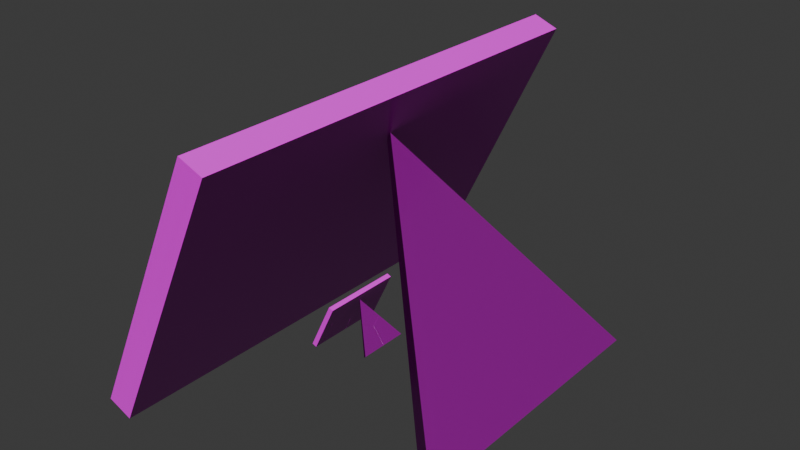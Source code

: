 # Source: bilderrahmen_kaputt.blend  (saved by Blender 4.3.34; exported with 4.5.12 LTS)
import bpy
from mathutils import Matrix  # noqa: F401  (used for matrix-valued properties, if any)

bpy.ops.wm.read_factory_settings(use_empty=True)
scene = bpy.context.scene
scene.name = 'Scene'

# ---- collections
col_collection = bpy.data.collections.new('Collection'); scene.collection.children.link(col_collection)

# ---- images (referenced by path relative to the original .blend; pixels are not part of the script)
import os
ASSET_DIR = os.environ.get("B2B_ASSET_DIR", "")  # directory of the original .blend (textures are referenced by path, not embedded)
HERE = os.path.dirname(os.path.abspath(__file__))  # packed textures are extracted next to this script under _unpacked/

def load_image(name, relpath, width, height, colorspace="sRGB"):
    """Load a texture the original file referenced (path relative to the .blend, or extracted next to this script)."""
    p = next((c for c in (os.path.join(HERE, relpath), os.path.join(ASSET_DIR, relpath)) if relpath and os.path.exists(c)), "")
    if p:
        img = bpy.data.images.load(p, check_existing=True)
        img.name = name
    else:  # same state as the original file: an image datablock whose file is absent (Cycles renders it pink)
        img = bpy.data.images.new(name, width, height)
        img.source = "FILE"
        img.filepath = "//" + (relpath or name)
    img.colorspace_settings.name = colorspace
    return img
img_finewood_27_height_1k_png = load_image('finewood_27_height-1K.png', 'finewood_27_height-1K.png', 1024, 1024, 'Non-Color')
img_finewood_27_basecolor_1k_png = load_image('finewood_27_basecolor-1K.png', 'finewood_27_basecolor-1K.png', 1024, 1024, 'sRGB')
img_finewood_27_roughness_1k_png = load_image('finewood_27_roughness-1K.png', 'finewood_27_roughness-1K.png', 1024, 1024, 'Non-Color')
img_finewood_27_normal_1k_png = load_image('finewood_27_normal-1K.png', 'finewood_27_normal-1K.png', 1024, 1024, 'Non-Color')
img_istockphoto_1477970026_612x612_jpg = load_image('istockphoto-1477970026-612x612.jpg', 'istockphoto-1477970026-612x612.jpg', 1024, 1024, 'sRGB')

# ---- materials (node trees are filled in below, after node groups)
mat_wood = bpy.data.materials.new('Wood')
mat_material_001 = bpy.data.materials.new('Material.001')

# ---- material node trees
mat_wood.use_nodes = True; mat_wood.node_tree.nodes.clear()
_N = mat_wood.node_tree.nodes; _L = mat_wood.node_tree.links
n0 = _N.new('ShaderNodeBsdfPrincipled'); n0.name = 'Principled BSDF'; n0.location = (10, 300)
n1 = _N.new('ShaderNodeOutputMaterial'); n1.name = 'Material Output'; n1.location = (300, 300)
n2 = _N.new('ShaderNodeTexImage'); n2.name = 'Image Texture'; n2.location = (88, -600)
n2.label = 'Displacement'
n2.image = img_finewood_27_height_1k_png
n3 = _N.new('ShaderNodeDisplacement'); n3.name = 'Displacement'; n3.location = (110, -400)
n3.inputs[2].default_value = 1.0
n4 = _N.new('ShaderNodeTexImage'); n4.name = 'Image Texture.001'; n4.location = (88, -40)
n4.label = 'Base Color'
n4.image = img_finewood_27_basecolor_1k_png
n5 = _N.new('ShaderNodeTexImage'); n5.name = 'Image Texture.002'; n5.location = (88, -320)
n5.label = 'Roughness'
n5.image = img_finewood_27_roughness_1k_png
n6 = _N.new('ShaderNodeTexImage'); n6.name = 'Image Texture.003'; n6.location = (88, -880)
n6.label = 'Normal'
n6.image = img_finewood_27_normal_1k_png
n7 = _N.new('ShaderNodeNormalMap'); n7.name = 'Normal Map'; n7.location = (-240, -340)
n8 = _N.new('ShaderNodeMapping'); n8.name = 'Mapping'; n8.location = (230, -40)
n9 = _N.new('NodeReroute'); n9.name = 'Reroute'; n9.location = (38, -596)
n9.width = 16
n9.socket_idname = 'NodeSocketVector'
n10 = _N.new('ShaderNodeTexCoord'); n10.name = 'Texture Coordinate'; n10.location = (30, -40)
n11 = _N.new('NodeFrame'); n11.name = 'Frame'; n11.location = (-1270, 340)
n11.label = 'Mapping'
n11.width = 400
n12 = _N.new('NodeFrame'); n12.name = 'Frame.001'; n12.location = (-628, 540)
n12.label = 'Textures'
n12.width = 358
n2.parent = n12
n4.parent = n12
n5.parent = n12
n6.parent = n12
n8.parent = n11
n9.parent = n12
n10.parent = n11
_L.new(n0.outputs[0], n1.inputs[0])
_L.new(n2.outputs[0], n3.inputs[0])
_L.new(n3.outputs[0], n1.inputs[2])
_L.new(n4.outputs[0], n0.inputs[0])
_L.new(n5.outputs[0], n0.inputs[2])
_L.new(n6.outputs[0], n7.inputs[1])
_L.new(n7.outputs[0], n0.inputs[5])
_L.new(n9.outputs[0], n4.inputs[0])
_L.new(n9.outputs[0], n5.inputs[0])
_L.new(n9.outputs[0], n2.inputs[0])
_L.new(n9.outputs[0], n6.inputs[0])
_L.new(n8.outputs[0], n9.inputs[0])
_L.new(n10.outputs[2], n8.inputs[0])
n1.is_active_output = True
mat_material_001.use_nodes = True; mat_material_001.node_tree.nodes.clear()
_N = mat_material_001.node_tree.nodes; _L = mat_material_001.node_tree.links
n0 = _N.new('ShaderNodeBsdfPrincipled'); n0.name = 'Principled BSDF'; n0.location = (10, 300)
n1 = _N.new('ShaderNodeOutputMaterial'); n1.name = 'Material Output'; n1.location = (300, 300)
n2 = _N.new('ShaderNodeTexImage'); n2.name = 'Image Texture'; n2.location = (-332, 247)
n2.image = img_istockphoto_1477970026_612x612_jpg
_L.new(n2.outputs[0], n0.inputs[0])
_L.new(n0.outputs[0], n1.inputs[0])
n1.is_active_output = True

# ---- world
world_world = bpy.data.worlds.new('World'); scene.world = world_world
world_world.use_nodes = True; world_world.node_tree.nodes.clear()
_N = world_world.node_tree.nodes; _L = world_world.node_tree.links
n0 = _N.new('ShaderNodeOutputWorld'); n0.name = 'World Output'; n0.location = (300, 300)
n1 = _N.new('ShaderNodeBackground'); n1.name = 'Background'; n1.location = (10, 300)
n1.inputs[0].default_value = (0.05088, 0.05088, 0.05088, 1.0)
_L.new(n1.outputs[0], n0.inputs[0])
n0.is_active_output = True
world_world.color = (0.05088, 0.05088, 0.05088)
world_world.sun_shadow_jitter_overblur = 0.0

# ---- meshes
me_cube_001 = bpy.data.meshes.new('Cube.001')
me_cube_001.from_pydata([(-1.347, -0.5438, -0.6733), (-0.6344, -0.5438, 0.8272), (-1.347, 2.213, -0.6733), (-0.6344, 2.213, 0.8272), (-1.262, -0.7497, -0.9275), (-0.3721, -0.7497, 0.9448), (-1.262, 2.419, -0.9275), (-0.3721, 2.419, 0.9448), (-1.436, 2.419, -0.8592), (-1.436, -0.7497, -0.8592), (-0.546, -0.7497, 1.013), (-0.546, 2.419, 1.013), (-1.238, 2.213, -0.7252), (-1.238, -0.5438, -0.7252), (-0.5251, -0.5438, 0.7752), (-0.5251, 2.213, 0.7752), (0.5487, -0.1652, -0.9275), (-0.5413, 0.8348, 0.5876), (0.5487, 1.835, -0.9275), (0.6149, -0.1652, -0.8705), (0.6149, 1.835, -0.8705), (-0.5158, 0.8348, 0.6447), (-0.3721, 0.8348, 0.9448)], [], [(3, 2, 12, 15), (8, 11, 7, 6), (6, 7, 22, 5, 4), (4, 5, 10, 9), (8, 6, 4, 9), (7, 11, 10, 5, 22), (0, 2, 8, 9), (1, 0, 9, 10), (3, 1, 10, 11), (2, 3, 11, 8), (13, 14, 15, 12), (0, 1, 14, 13), (1, 3, 15, 14), (2, 0, 13, 12), (17, 18, 16), (21, 19, 20), (17, 16, 19, 21), (18, 17, 21, 20), (16, 18, 20, 19)])
_uv = me_cube_001.uv_layers.new(name='UVMap')
_uv.uv.foreach_set('vector', [0.8785, 0.5081, 0.8785, 0.7547, 0.8608, 0.7546, 0.8608, 0.508, 0.7598, 0.8178, 0.7598, 0.51, 0.7872, 0.508, 0.7872, 0.8157, 0.6332, 0.5532, 0.3319, 0.5532, 0.3319, 0.2806, 0.3319, 0.007952, 0.6332, 0.007952, 0.7166, 0.8157, 0.7166, 0.508, 0.7439, 0.51, 0.7439, 0.8178, 0.955, 0.007952, 0.9821, 0.007952, 0.9821, 0.5532, 0.955, 0.5532, 0.9391, 0.5532, 0.9119, 0.5532, 0.9119, 0.007952, 0.9391, 0.007952, 0.9391, 0.2806, 0.2854, 0.5226, 0.2854, 0.03854, 0.316, 0.007952, 0.316, 0.5532, 0.03854, 0.5226, 0.2854, 0.5226, 0.316, 0.5532, 0.007952, 0.5532, 0.03854, 0.03854, 0.03854, 0.5226, 0.007952, 0.5532, 0.007952, 0.007952, 0.2854, 0.03854, 0.03854, 0.03854, 0.007952, 0.007952, 0.316, 0.007952, 0.6492, 0.007952, 0.896, 0.007952, 0.896, 0.492, 0.6492, 0.492, 0.5919, 0.8159, 0.5919, 0.5692, 0.6096, 0.5691, 0.6096, 0.8158, 0.6829, 0.992, 0.6829, 0.508, 0.7007, 0.508, 0.7007, 0.992, 0.6492, 0.992, 0.6492, 0.508, 0.667, 0.508, 0.667, 0.992, 0.5473, 0.7177, 0.2879, 0.8663, 0.2879, 0.5691, 0.2719, 0.7177, 0.007952, 0.8663, 0.007952, 0.5691, 0.8449, 0.5124, 0.8449, 0.81, 0.8319, 0.8091, 0.8368, 0.508, 0.8031, 0.81, 0.8031, 0.5124, 0.8112, 0.508, 0.816, 0.8091, 0.576, 0.5691, 0.576, 0.8663, 0.5632, 0.8663, 0.5632, 0.5691])
me_cube_001.materials.append(mat_wood)
me_cube_001.materials.append(mat_material_001)
me_cube_001.update()
me_plane = bpy.data.meshes.new('Plane')
me_plane.from_pydata([(-1.38, -0.8144, -0.1497), (1.377, -0.8213, -0.14), (-1.377, 0.8213, 0.14), (1.38, 0.8144, 0.1497)], [], [(0, 1, 3, 2)])
_uv = me_plane.uv_layers.new(name='UVMap')
_uv.uv.foreach_set('vector', [0.0, 0.0, 1.0, 0.0, 1.0, 1.0, 0.0, 1.0])
me_plane.materials.append(mat_material_001)
me_plane.update()
me_cube_cell_010 = bpy.data.meshes.new('Cube_cell.010')
me_cube_cell_010.from_pydata([(-0.06623, -7.064e-05, 0.08349), (-0.06242, -7.064e-05, 0.09205), (0.02577, -0.0001208, -0.0444), (0.03575, -0.0001218, -0.03949), (0.006779, 0.06692, -0.018), (0.01039, 0.06832, -0.01548), (0.01564, 0.06897, -0.01255), (0.006764, -0.06704, -0.01798), (0.01563, -0.06909, -0.01253), (0.01194, -0.06768, -0.0151), (0.03575, -0.0001218, -0.03949), (0.01564, 0.06897, -0.01255), (0.02577, -0.0001208, -0.0444), (0.006779, 0.06692, -0.018), (0.01039, 0.06832, -0.01548), (0.01563, -0.06909, -0.01253), (0.01194, -0.06768, -0.0151), (0.006764, -0.06704, -0.01798)], [], [(10, 15, 16, 17, 12), (12, 13, 14, 11, 10), (7, 0, 4, 2), (1, 8, 3, 6), (1, 0, 7, 9, 8), (4, 0, 1, 6, 5)])
_k = set([(2, 4), (2, 7), (3, 6), (3, 8), (4, 5), (5, 6), (7, 9), (8, 9), (10, 11), (10, 15), (11, 14), (12, 13), (12, 17), (13, 14), (15, 16), (16, 17)])
me_cube_cell_010.attributes.new('sharp_edge', 'BOOLEAN', 'EDGE').data.foreach_set('value', [ (min(e.vertices), max(e.vertices)) in _k for e in me_cube_cell_010.edges])
_uv = me_cube_cell_010.uv_layers.new(name='UVMap')
_uv.uv.foreach_set('vector', [0.5874, 0.0, 0.924, 0.4714, 0.9085, 0.45, 0.8686, 0.4174, 0.5352, 0.0, 0.4648, 0.0, 0.656, 0.4037, 0.6654, 0.4239, 0.6613, 0.456, 0.4126, 0.0, 0.4315, 0.6514, 0.5473, 0.7177, 0.4315, 0.7841, 0.4013, 0.7177, 0.2719, 0.7177, 0.1505, 0.7861, 0.1192, 0.7178, 0.1504, 0.6493, 0.8368, 0.508, 0.8449, 0.5124, 0.8449, 0.6453, 0.8391, 0.646, 0.8345, 0.6465, 0.8031, 0.6453, 0.8031, 0.5124, 0.8112, 0.508, 0.8134, 0.6465, 0.8075, 0.6459])
me_cube_cell_010.materials.append(mat_wood)
me_cube_cell_010.materials.append(mat_material_001)
me_cube_cell_010.update()
me_cube_cell_011 = bpy.data.meshes.new('Cube_cell.011')
me_cube_cell_011.from_pydata([(0.04127, 0.09383, -0.06723), (0.0512, 0.09383, -0.05868), (-0.04908, 0.01095, 0.05835), (-0.04547, 0.01235, 0.06087), (-0.04021, 0.01299, 0.06381), (-0.03007, -0.05598, 0.03193), (-0.02009, -0.05598, 0.03685), (0.04127, -0.05599, -0.06723), (0.0512, -0.05599, -0.05868), (-0.04547, 0.01235, 0.06087), (-0.04021, 0.01299, 0.06381), (-0.04908, 0.01095, 0.05835), (-0.03007, -0.05598, 0.03193), (-0.02009, -0.05598, 0.03685), (0.0512, -0.05599, -0.05868), (0.04127, -0.05599, -0.06723)], [], [(5, 15, 14, 13), (11, 0, 7, 12), (1, 10, 6, 8), (10, 1, 0, 11, 9), (7, 0, 1, 8), (5, 13, 4, 3, 2)])
_k = set([(2, 3), (2, 5), (3, 4), (4, 13), (5, 15), (6, 8), (6, 10), (7, 8), (7, 12), (9, 10), (9, 11), (11, 12), (13, 14), (14, 15)])
me_cube_cell_011.attributes.new('sharp_edge', 'BOOLEAN', 'EDGE').data.foreach_set('value', [ (min(e.vertices), max(e.vertices)) in _k for e in me_cube_cell_011.edges])
_uv = me_cube_cell_011.uv_layers.new(name='UVMap')
_uv.uv.foreach_set('vector', [1.0, 0.4645, 0.9121, 0.04942, 0.962, 0.1064, 1.0, 0.4122, 0.4312, 0.7842, 0.2879, 0.8663, 0.2879, 0.7179, 0.4011, 0.7179, 0.007952, 0.5691, 0.1502, 0.6492, 0.1189, 0.7175, 0.007952, 0.7175, 0.8134, 0.6468, 0.816, 0.8091, 0.8031, 0.81, 0.8031, 0.6456, 0.8075, 0.6461, 0.576, 0.7179, 0.576, 0.8663, 0.5632, 0.8663, 0.5632, 0.7179, 0.5355, 0.0, 0.5878, 0.0, 0.7956, 0.4565, 0.7594, 0.4244, 0.7486, 0.4042])
me_cube_cell_011.materials.append(mat_wood)
me_cube_cell_011.materials.append(mat_material_001)
me_cube_cell_011.update()
me_cube_cell_001 = bpy.data.meshes.new('Cube_cell.001')
me_cube_cell_001.from_pydata([(0.0077, 0.01057, -0.01638), (-0.0184, 0.01057, -0.00613), (-0.0184, -0.007291, -0.00613), (0.01637, -0.01195, 0.001866), (0.0077, -0.03079, -0.01638), (-0.01147, 0.007758, 0.008443), (-0.01019, 0.01057, 0.01115), (0.02668, 0.01057, 0.02356), (-0.0184, -0.007291, -0.00613), (0.0077, -0.03079, -0.01638), (0.01637, -0.01195, 0.001866), (-0.01147, 0.007758, 0.008443), (-0.01019, 0.01057, 0.01115), (0.02668, 0.01057, 0.02356)], [], [(8, 9, 10, 11), (12, 11, 10, 13), (0, 1, 6, 7), (3, 4, 0, 7), (2, 1, 0, 4), (2, 5, 6, 1)])
_k = set([(2, 4), (2, 5), (3, 4), (3, 7), (5, 6), (6, 7), (8, 9), (8, 11), (9, 10), (10, 13), (11, 12), (12, 13)])
me_cube_cell_001.attributes.new('sharp_edge', 'BOOLEAN', 'EDGE').data.foreach_set('value', [ (min(e.vertices), max(e.vertices)) in _k for e in me_cube_cell_001.edges])
_uv = me_cube_cell_001.uv_layers.new(name='UVMap')
_uv.uv.foreach_set('vector', [0.9501, 0.4528, 0.7776, 0.567, 0.7201, 0.0, 0.9041, 0.0, 0.9304, 0.9016, 0.9041, 0.9041, 0.7201, 0.7201, 0.9303, 0.6998, 0.7872, 0.8157, 0.7598, 0.8178, 0.7598, 0.7989, 0.7872, 0.772, 0.6137, 0.5274, 0.6332, 0.5058, 0.6332, 0.5532, 0.5904, 0.5532, 0.955, 0.02844, 0.955, 0.007952, 0.9821, 0.007952, 0.9821, 0.05539, 0.316, 0.02844, 0.3, 0.01074, 0.297, 0.007952, 0.316, 0.007952])
me_cube_cell_001.materials.append(mat_wood)
me_cube_cell_001.materials.append(mat_material_001)
me_cube_cell_001.update()
me_cube_cell_002 = bpy.data.meshes.new('Cube_cell.002')
me_cube_cell_002.from_pydata([(0.01044, 0.0105, 0.006617), (-0.002429, 0.0105, 0.01167), (-0.01259, 0.0105, -0.01414), (-0.002494, -0.01828, 0.0117), (-0.003374, 0.0105, -0.02246), (0.01044, -0.02371, 0.006617), (-0.002429, 0.0105, 0.01167), (-0.002494, -0.01828, 0.0117), (-0.01259, 0.0105, -0.01414), (-0.003374, 0.0105, -0.02246), (0.01044, -0.02371, 0.006617)], [], [(7, 6, 8), (0, 9, 2, 1), (9, 0, 10), (10, 0, 1, 3), (5, 7, 8, 4)])
_k = set([(1, 2), (1, 3), (2, 9), (3, 10), (4, 5), (4, 8), (5, 7), (6, 7), (6, 8), (9, 10)])
me_cube_cell_002.attributes.new('sharp_edge', 'BOOLEAN', 'EDGE').data.foreach_set('value', [ (min(e.vertices), max(e.vertices)) in _k for e in me_cube_cell_002.edges])
_uv = me_cube_cell_002.uv_layers.new(name='UVMap')
_uv.uv.foreach_set('vector', [0.2804, 0.2804, 0.852, 0.2799, 0.8511, 0.8511, 0.7872, 0.508, 0.7872, 0.5398, 0.7756, 0.5364, 0.7737, 0.509, 0.3631, 0.5532, 0.3319, 0.5532, 0.3319, 0.514, 0.9391, 0.514, 0.9391, 0.5532, 0.9257, 0.5532, 0.9256, 0.5202, 0.8536, 0.3926, 1.0, 0.2804, 1.0, 0.8511, 0.9527, 0.9253])
me_cube_cell_002.materials.append(mat_wood)
me_cube_cell_002.materials.append(mat_material_001)
me_cube_cell_002.update()
me_cube_cell_003 = bpy.data.meshes.new('Cube_cell.003')
me_cube_cell_003.from_pydata([(0.0489, -0.09288, -0.07791), (0.05883, -0.09288, -0.06936), (-0.03122, -0.007415, 0.05132), (-0.01244, 0.05696, 0.02614), (-0.03915, -0.001947, 0.0445), (-0.02242, 0.05696, 0.02124), (-0.04143, -0.01, 0.04766), (-0.03257, -0.01205, 0.05312), (-0.03625, -0.01064, 0.05056), (0.0489, 0.05694, -0.07791), (0.05883, 0.05694, -0.06936), (-0.03915, -0.001947, 0.0445), (-0.02242, 0.05696, 0.02124), (-0.03122, -0.007415, 0.05132), (-0.01244, 0.05696, 0.02614), (-0.04143, -0.01, 0.04766), (-0.03625, -0.01064, 0.05056), (-0.03257, -0.01205, 0.05312), (0.0489, 0.05694, -0.07791), (0.05883, 0.05694, -0.06936)], [], [(11, 13, 14, 12), (16, 17, 13, 11, 15), (18, 12, 14, 19), (4, 5, 9, 0, 6), (10, 3, 2, 7, 1), (0, 1, 7, 8, 6), (1, 0, 9, 10)])
_k = set([(2, 3), (2, 7), (3, 10), (4, 5), (4, 6), (5, 9), (6, 8), (7, 8), (9, 10), (11, 12), (11, 15), (12, 18), (13, 14), (13, 17), (14, 19), (15, 16), (16, 17), (18, 19)])
me_cube_cell_003.attributes.new('sharp_edge', 'BOOLEAN', 'EDGE').data.foreach_set('value', [ (min(e.vertices), max(e.vertices)) in _k for e in me_cube_cell_003.edges])
_uv = me_cube_cell_003.uv_layers.new(name='UVMap')
_uv.uv.foreach_set('vector', [1.0, 0.4478, 1.0, 0.4894, 0.4123, 0.0, 0.4646, 0.0, 0.5416, 0.4504, 0.5476, 0.4718, 0.4894, 0.4894, 0.4478, 0.4478, 0.5488, 0.4177, 0.1067, 0.01562, 1.0, 0.5354, 1.0, 0.5877, 0.1312, 0.09208, 0.4276, 0.6592, 0.4011, 0.7176, 0.2879, 0.7175, 0.2879, 0.5691, 0.4312, 0.6512, 0.007952, 0.7179, 0.1189, 0.7179, 0.1481, 0.7816, 0.1502, 0.7862, 0.007952, 0.8663, 0.8449, 0.81, 0.8319, 0.8091, 0.8345, 0.6468, 0.8391, 0.6463, 0.8449, 0.6456, 0.5632, 0.5691, 0.576, 0.5691, 0.576, 0.7175, 0.5632, 0.7175])
me_cube_cell_003.materials.append(mat_wood)
me_cube_cell_003.materials.append(mat_material_001)
me_cube_cell_003.update()
me_cube_cell_004 = bpy.data.meshes.new('Cube_cell.004')
me_cube_cell_004.from_pydata([(0.01124, -0.04863, 0.05949), (0.05059, -0.07951, 0.07713), (0.0245, -0.07951, 0.08738), (0.02765, -0.04863, 0.0517), (-0.04218, -0.04863, -0.05295), (-0.04218, -0.07951, -0.05294), (-0.02578, -0.04863, -0.06075), (-0.01692, -0.07951, -0.06495), (-0.01693, -0.004445, -0.06497), (-0.02579, 0.003955, -0.06076), (-0.01692, 0.07505, -0.06495), (-0.02578, 0.07637, -0.06074), (-0.004264, 0.07041, -0.03832), (-0.01121, 0.07103, -0.03007), (0.02765, 0.05667, 0.0517), (0.01124, 0.05913, 0.05949), (0.05059, 0.05013, 0.07713), (0.0245, 0.05423, 0.08738), (-0.04218, -0.04863, -0.05295), (-0.04218, -0.07951, -0.05294), (-0.02578, -0.04863, -0.06075), (-0.02579, 0.003955, -0.06076), (-0.01692, -0.07951, -0.06495), (-0.01693, -0.004445, -0.06497), (-0.02578, 0.07637, -0.06074), (-0.01692, 0.07505, -0.06495), (-0.004264, 0.07041, -0.03832), (-0.01121, 0.07103, -0.03007), (0.02765, 0.05667, 0.0517), (0.01124, 0.05913, 0.05949), (0.0245, 0.05423, 0.08738), (0.05059, 0.05013, 0.07713)], [], [(18, 20, 21, 23, 22, 19), (21, 24, 25, 23), (25, 24, 27, 26), (27, 28, 29, 30, 31, 26), (1, 7, 8, 10, 12, 16), (7, 1, 2, 5), (17, 2, 1, 16), (11, 9, 6, 3, 14, 13), (4, 0, 3, 6), (3, 0, 15, 14), (15, 0, 4, 5, 2, 17)])
_k = set([(4, 5), (4, 6), (5, 7), (6, 9), (7, 8), (8, 10), (9, 11), (10, 12), (11, 13), (12, 16), (13, 14), (14, 15), (15, 17), (16, 17), (18, 19), (18, 20), (19, 22), (20, 21), (21, 24), (22, 23), (23, 25), (24, 27), (25, 26), (26, 31), (27, 28), (28, 29), (29, 30), (30, 31)])
me_cube_cell_004.attributes.new('sharp_edge', 'BOOLEAN', 'EDGE').data.foreach_set('value', [ (min(e.vertices), max(e.vertices)) in _k for e in me_cube_cell_004.edges])
_uv = me_cube_cell_004.uv_layers.new(name='UVMap')
_uv.uv.foreach_set('vector', [0.6149, 0.3978, 0.7028, 0.4857, 1.0, 0.4858, 1.0, 0.5332, 0.5757, 0.5331, 0.4403, 0.3978, 0.4858, 0.4858, 0.5743, 0.0, 0.6304, 0.0, 0.5332, 0.5332, 1.0, 0.3696, 1.0, 0.4257, 0.6663, 0.0, 0.7103, 0.0, 0.6663, 0.6663, 0.5642, 0.2305, 0.4922, 0.1889, 0.4573, 0.04027, 0.5661, 0.09491, 0.7103, 0.7103, 0.3319, 0.007952, 0.4843, 0.007952, 0.4844, 0.09406, 0.4843, 0.1852, 0.4558, 0.1799, 0.3319, 0.1567, 0.7166, 0.6637, 0.7166, 0.508, 0.7439, 0.51, 0.7439, 0.6638, 0.9119, 0.1614, 0.9119, 0.007952, 0.9391, 0.007952, 0.9391, 0.1567, 0.7727, 0.1543, 0.7727, 0.0695, 0.7727, 0.007952, 0.896, 0.007952, 0.896, 0.1312, 0.8063, 0.148, 0.5919, 0.6925, 0.5919, 0.5692, 0.6096, 0.5691, 0.6096, 0.6924, 0.7007, 0.992, 0.6829, 0.992, 0.6829, 0.8659, 0.7007, 0.8688, 0.03854, 0.3965, 0.03854, 0.5226, 0.1619, 0.5226, 0.1618, 0.5532, 0.007952, 0.5532, 0.007952, 0.3998])
me_cube_cell_004.materials.append(mat_wood)
me_cube_cell_004.materials.append(mat_material_001)
me_cube_cell_004.update()
me_cube_cell_005 = bpy.data.meshes.new('Cube_cell.005')
me_cube_cell_005.from_pydata([(0.005055, 0.03027, 0.04425), (0.02146, 0.03027, 0.03646), (-0.03224, -0.01621, -0.07655), (-0.03222, -0.09563, -0.0765), (-0.02369, -0.00834, -0.08141), (-0.02366, -0.09527, -0.08136), (-0.04807, 0.03027, -0.06754), (-0.04806, 0.06114, -0.06753), (-0.02368, 0.06114, -0.0814), (-0.03224, 0.03027, -0.07654), (0.01831, 0.02469, 0.07214), (0.00265, 0.06114, 0.03919), (0.03138, 0.03194, 0.06701), (0.02102, 0.06114, 0.0408), (0.03037, 0.06114, 0.03236), (0.0444, 0.02649, 0.06189), (0.005055, -0.07668, 0.04425), (0.01831, -0.07178, 0.07214), (0.0444, -0.07016, 0.06189), (0.02146, -0.07583, 0.03646), (-0.03224, -0.01621, -0.07655), (-0.03222, -0.09563, -0.0765), (-0.02369, -0.00834, -0.08141), (-0.02366, -0.09527, -0.08136), (-0.04807, 0.03027, -0.06754), (-0.04806, 0.06114, -0.06753), (-0.02368, 0.06114, -0.0814), (-0.03224, 0.03027, -0.07654), (0.00265, 0.06114, 0.03919), (0.02102, 0.06114, 0.0408), (0.01831, 0.02469, 0.07214), (0.03138, 0.03194, 0.06701), (0.03037, 0.06114, 0.03236), (0.0444, 0.02649, 0.06189), (0.005055, -0.07668, 0.04425), (0.02146, -0.07583, 0.03646), (0.0444, -0.07016, 0.06189), (0.01831, -0.07178, 0.07214)], [], [(20, 22, 23, 21), (25, 26, 22, 20, 27, 24), (28, 30, 31, 29), (29, 31, 33, 32), (9, 1, 0, 6), (8, 7, 11, 13, 14), (4, 8, 14, 15, 36, 5), (12, 10, 37, 36, 15), (35, 21, 23, 18, 17, 34), (19, 1, 9, 2, 3), (0, 1, 19, 16), (7, 6, 0, 16, 37, 10, 11)])
_k = set([(2, 3), (2, 9), (3, 19), (4, 5), (4, 8), (5, 36), (6, 7), (6, 9), (7, 8), (10, 11), (10, 12), (11, 13), (12, 15), (13, 14), (14, 15), (16, 19), (16, 37), (17, 18), (17, 34), (18, 23), (20, 21), (20, 27), (21, 35), (22, 23), (22, 26), (24, 25), (24, 27), (25, 26), (28, 29), (28, 30), (29, 32), (30, 31), (31, 33), (32, 33), (34, 35), (36, 37)])
me_cube_cell_005.attributes.new('sharp_edge', 'BOOLEAN', 'EDGE').data.foreach_set('value', [ (min(e.vertices), max(e.vertices)) in _k for e in me_cube_cell_005.edges])
_uv = me_cube_cell_005.uv_layers.new(name='UVMap')
_uv.uv.foreach_set('vector', [1.0, 0.4951, 1.0, 0.5419, 0.3637, 0.0, 0.4187, 0.0, 0.9553, 0.4084, 0.9554, 0.542, 0.5419, 0.5419, 0.4951, 0.4951, 0.7716, 0.4951, 0.7715, 0.4084, 0.8885, 0.8884, 0.905, 0.1652, 1.0, 0.2778, 1.0, 0.853, 0.853, 0.853, 0.2778, 0.2778, 0.1706, 0.08243, 0.853, 0.7787, 0.8608, 0.6318, 0.8608, 0.508, 0.8785, 0.5081, 0.8785, 0.6306, 0.7872, 0.665, 0.7598, 0.6631, 0.7598, 0.5462, 0.7754, 0.5368, 0.7872, 0.5403, 0.4857, 0.4735, 0.4856, 0.5532, 0.3636, 0.5532, 0.3319, 0.5135, 0.3319, 0.4026, 0.4856, 0.3738, 0.9255, 0.5197, 0.9119, 0.5114, 0.9119, 0.4007, 0.9391, 0.4026, 0.9391, 0.5135, 0.4469, 0.4117, 1.0, 0.5813, 1.0, 0.6363, 0.3588, 0.169, 0.459, 0.07115, 0.5099, 0.3373, 0.896, 0.3679, 0.896, 0.492, 0.7721, 0.492, 0.7721, 0.4376, 0.7721, 0.3447, 0.6829, 0.508, 0.7007, 0.508, 0.7007, 0.6321, 0.6829, 0.6331, 0.1611, 0.007952, 0.1611, 0.03854, 0.03854, 0.03854, 0.03854, 0.1637, 0.007952, 0.1604, 0.007952, 0.04977, 0.04409, 0.007952])
me_cube_cell_005.materials.append(mat_wood)
me_cube_cell_005.materials.append(mat_material_001)
me_cube_cell_005.update()
me_cube_cell_006 = bpy.data.meshes.new('Cube_cell.006')
me_cube_cell_006.from_pydata([(-0.002191, 0.0108, 0.01224), (-0.002191, -0.02519, 0.01224), (-0.01761, 0.0108, -0.02021), (0.01069, -0.01801, 0.007177), (0.0005716, 0.0108, -0.0186), (0.01073, 0.0108, 0.007164), (-0.002191, -0.02519, 0.01224), (-0.01761, 0.0108, -0.02021), (0.0005716, 0.0108, -0.0186), (0.01069, -0.01801, 0.007177), (0.01073, 0.0108, 0.007164)], [], [(6, 7, 8, 9), (9, 8, 10), (0, 5, 4, 2), (0, 1, 3, 5), (0, 2, 1)])
_k = set([(1, 2), (1, 3), (2, 4), (3, 5), (4, 5), (6, 7), (6, 9), (7, 8), (8, 10), (9, 10)])
me_cube_cell_006.attributes.new('sharp_edge', 'BOOLEAN', 'EDGE').data.foreach_set('value', [ (min(e.vertices), max(e.vertices)) in _k for e in me_cube_cell_006.edges])
_uv = me_cube_cell_006.uv_layers.new(name='UVMap')
_uv.uv.foreach_set('vector', [0.1348, 0.02553, 0.8505, 0.7216, 0.8505, 0.8505, 0.2776, 0.2776, 1.0, 0.2776, 1.0, 0.8505, 0.4269, 0.2782, 0.7598, 0.51, 0.7734, 0.509, 0.7752, 0.5363, 0.7598, 0.5456, 0.9119, 0.5532, 0.9119, 0.5119, 0.9253, 0.5202, 0.9254, 0.5532, 0.007952, 0.007952, 0.04355, 0.007952, 0.007952, 0.04924])
me_cube_cell_006.materials.append(mat_wood)
me_cube_cell_006.materials.append(mat_material_001)
me_cube_cell_006.update()
me_cube_cell_007 = bpy.data.meshes.new('Cube_cell.007')
me_cube_cell_007.from_pydata([(-0.029, 0.08899, -0.02543), (-0.0126, 0.08899, -0.03322), (0.02472, 0.08899, 0.08761), (0.02472, 0.1199, 0.08762), (0.04911, 0.1199, 0.07377), (0.04055, 0.08899, 0.07862), (0.04054, -0.03713, 0.0786), (0.04909, -0.03678, 0.07374), (-0.01615, 0.07798, -0.06357), (-0.04225, 0.1015, -0.05332), (0.00299, 0.1199, -0.02328), (-0.03388, 0.1199, -0.0357), (0.02359, -0.1177, 0.02007), (0.01515, -0.1177, 0.02517), (-0.02456, -0.1176, -0.06027), (-0.01615, -0.1176, -0.06357), (-0.01203, -0.1176, -0.05489), (-0.04225, -0.1176, -0.05332), (-0.029, -0.1176, -0.02543), (-0.0126, -0.1176, -0.03322), (0.02472, 0.08899, 0.08761), (0.04055, 0.08899, 0.07862), (0.02472, 0.1199, 0.08762), (0.04911, 0.1199, 0.07377), (0.04054, -0.03713, 0.0786), (0.04909, -0.03678, 0.07374), (-0.01615, 0.07798, -0.06357), (-0.04225, 0.1015, -0.05332), (-0.03388, 0.1199, -0.0357), (0.00299, 0.1199, -0.02328), (0.02359, -0.1177, 0.02007), (0.01515, -0.1177, 0.02517), (-0.02456, -0.1176, -0.06027), (-0.01615, -0.1176, -0.06357), (-0.01203, -0.1176, -0.05489), (-0.029, -0.1176, -0.02543), (-0.0126, -0.1176, -0.03322), (-0.04225, -0.1176, -0.05332)], [], [(27, 28, 29, 26), (21, 24, 25, 23, 22, 20), (32, 33, 34), (35, 37, 32, 34, 12, 31, 36), (2, 0, 1, 5), (11, 3, 4, 10), (10, 4, 7, 30, 16, 15, 8), (9, 8, 15, 14, 17), (24, 31, 12, 25), (19, 13, 6, 5, 1), (19, 1, 0, 18), (0, 2, 3, 11, 9, 17, 18)])
_k = set([(2, 3), (2, 5), (3, 4), (4, 7), (5, 6), (6, 13), (7, 30), (8, 9), (8, 10), (9, 11), (10, 11), (12, 25), (12, 34), (13, 19), (14, 15), (14, 17), (15, 16), (16, 30), (17, 18), (18, 19), (20, 21), (20, 22), (21, 24), (22, 23), (23, 25), (24, 31), (26, 27), (26, 29), (27, 28), (28, 29), (31, 36), (32, 33), (32, 37), (33, 34), (35, 36), (35, 37)])
me_cube_cell_007.attributes.new('sharp_edge', 'BOOLEAN', 'EDGE').data.foreach_set('value', [ (min(e.vertices), max(e.vertices)) in _k for e in me_cube_cell_007.edges])
_uv = me_cube_cell_007.uv_layers.new(name='UVMap')
_uv.uv.foreach_set('vector', [0.4216, 0.04111, 0.831, 0.08721, 0.8311, 0.2895, 0.8707, 0.07698, 0.7808, 0.2923, 0.5808, 0.0, 0.6358, 0.0, 0.9652, 0.4305, 0.9628, 0.5601, 0.7792, 0.3764, 1.0, 0.8079, 0.8699, 0.7363, 1.0, 0.7124, 0.8418, 0.5704, 0.9428, 0.8354, 0.8079, 0.8079, 0.7124, 0.7124, 0.441, 0.0, 0.5054, 0.0, 0.7168, 0.5549, 0.8785, 0.6308, 0.8785, 0.7547, 0.8608, 0.7546, 0.8608, 0.632, 0.7598, 0.7985, 0.7598, 0.6634, 0.7872, 0.6652, 0.7872, 0.7716, 0.59, 0.5532, 0.4859, 0.5532, 0.4859, 0.3735, 0.5435, 0.2807, 0.6239, 0.2808, 0.6332, 0.2808, 0.6332, 0.5052, 0.955, 0.02896, 0.9821, 0.05599, 0.9821, 0.2804, 0.9734, 0.2804, 0.955, 0.2803, 1.0, 0.4192, 0.4946, 0.0, 0.559, 0.0, 1.0, 0.3642, 0.6492, 0.2502, 0.7132, 0.2501, 0.7718, 0.3444, 0.7718, 0.492, 0.6492, 0.492, 0.667, 0.7502, 0.667, 0.992, 0.6492, 0.992, 0.6492, 0.7502, 0.2854, 0.03854, 0.1614, 0.03854, 0.1614, 0.007952, 0.2966, 0.007952, 0.316, 0.02896, 0.316, 0.2803, 0.2854, 0.2804])
me_cube_cell_007.materials.append(mat_wood)
me_cube_cell_007.materials.append(mat_material_001)
me_cube_cell_007.update()
me_cube_cell_008 = bpy.data.meshes.new('Cube_cell.008')
me_cube_cell_008.from_pydata([(-0.03782, -0.0938, -0.04199), (-0.02498, -0.1247, -0.08012), (-0.05108, -0.1247, -0.06987), (-0.02142, -0.0938, -0.04978), (0.01478, 0.1128, 0.003549), (0.006331, 0.1128, 0.008633), (0.0156, -0.0938, 0.07044), (0.01559, -0.1247, 0.07044), (0.032, -0.0938, 0.06265), (0.04086, -0.1247, 0.05844), (0.04087, -0.04941, 0.05845), (0.032, -0.041, 0.06266), (0.03198, 0.03137, 0.06261), (0.04084, 0.03004, 0.05839), (0.003455, 0.1129, -0.02028), (-0.003689, 0.1129, -0.01246), (-0.05108, 0.1129, -0.06987), (-0.03782, 0.1129, -0.04199), (-0.02498, 0.1129, -0.08012), (-0.02142, 0.1129, -0.04978), (0.0156, -0.0938, 0.07044), (0.032, -0.0938, 0.06265), (0.01559, -0.1247, 0.07044), (0.04086, -0.1247, 0.05844), (0.04087, -0.04941, 0.05845), (0.032, -0.041, 0.06266), (0.03198, 0.03137, 0.06261), (0.04084, 0.03004, 0.05839), (0.01478, 0.1128, 0.003549), (0.006331, 0.1128, 0.008633), (0.003455, 0.1129, -0.02028), (-0.003689, 0.1129, -0.01246), (-0.02498, 0.1129, -0.08012), (-0.05108, 0.1129, -0.06987), (-0.03782, 0.1129, -0.04199), (-0.02142, 0.1129, -0.04978)], [], [(20, 22, 23, 24, 25, 21), (25, 24, 27, 26), (28, 30, 31, 29), (30, 32, 33, 34, 35, 31), (4, 13, 10, 9, 1, 18, 14), (7, 2, 1, 9), (1, 2, 16, 18), (29, 26, 27, 28), (5, 15, 19, 3, 8, 11, 12), (8, 3, 0, 6), (17, 0, 3, 19), (2, 7, 6, 0, 17, 16)])
_k = set([(4, 13), (4, 14), (5, 12), (5, 15), (6, 7), (6, 8), (7, 9), (8, 11), (9, 10), (10, 13), (11, 12), (14, 18), (15, 19), (16, 17), (16, 18), (17, 19), (20, 21), (20, 22), (21, 25), (22, 23), (23, 24), (24, 27), (25, 26), (26, 29), (27, 28), (28, 30), (29, 31), (30, 32), (31, 35), (32, 33), (33, 34), (34, 35)])
me_cube_cell_008.attributes.new('sharp_edge', 'BOOLEAN', 'EDGE').data.foreach_set('value', [ (min(e.vertices), max(e.vertices)) in _k for e in me_cube_cell_008.edges])
_uv = me_cube_cell_008.uv_layers.new(name='UVMap')
_uv.uv.foreach_set('vector', [0.6139, 0.2167, 0.4395, 0.04233, 0.5749, 0.04232, 1.0, 0.4672, 1.0, 0.5147, 0.7018, 0.2166, 0.5147, 0.5147, 0.4672, 0.4672, 1.0, 0.3699, 1.0, 0.426, 1.0, 0.5592, 0.4978, 0.0, 0.5555, 0.0, 1.0, 0.4949, 0.4978, 0.4978, 0.7283, 0.05561, 0.9395, 0.1312, 0.8321, 0.3373, 0.6993, 0.2798, 0.5555, 0.5555, 0.5435, 0.2804, 0.4846, 0.1854, 0.4845, 0.09429, 0.4846, 0.007952, 0.6332, 0.007952, 0.6332, 0.2804, 0.569, 0.2805, 0.7439, 0.6641, 0.7439, 0.8178, 0.7166, 0.8157, 0.7166, 0.6639, 0.9821, 0.5532, 0.955, 0.5532, 0.955, 0.2807, 0.9821, 0.2807, 0.5051, 0.0, 0.426, 0.426, 0.3699, 0.3699, 0.4408, 0.0, 0.7132, 0.2498, 0.6901, 0.2499, 0.6492, 0.2499, 0.6492, 0.007952, 0.7725, 0.007952, 0.7725, 0.06975, 0.7724, 0.1545, 0.6096, 0.6926, 0.6096, 0.8158, 0.5919, 0.8159, 0.5919, 0.6927, 0.6492, 0.7499, 0.6492, 0.508, 0.667, 0.508, 0.667, 0.7499, 0.316, 0.5532, 0.1621, 0.5532, 0.1621, 0.5226, 0.2854, 0.5226, 0.2854, 0.2807, 0.316, 0.2807])
me_cube_cell_008.materials.append(mat_wood)
me_cube_cell_008.materials.append(mat_material_001)
me_cube_cell_008.update()
me_cube_cell_009 = bpy.data.meshes.new('Cube_cell.009')
me_cube_cell_009.from_pydata([(0.01038, -0.07679, 0.06272), (0.02291, -0.08139, 0.08908), (0.03789, -0.0814, 0.05545), (0.009654, -0.07652, 0.06119), (0.02605, -0.07897, 0.0534), (0.009654, 0.1218, 0.06119), (0.02605, 0.1227, 0.0534), (0.02291, 0.1267, 0.08908), (0.049, 0.1284, 0.07883), (-0.0191, 0.1032, -0.06449), (0.049, -0.08548, 0.07883), (-0.02766, 0.1028, -0.05964), (-0.04456, 0.02225, -0.1181), (-0.053, 0.02226, -0.113), (-0.03647, -0.003481, -0.1011), (-0.0185, -0.06048, -0.06323), (-0.04374, -0.007233, -0.09347), (-0.02736, -0.05916, -0.05902), (-0.002218, -0.06851, -0.006101), (0.009101, -0.07075, -0.005142), (0.01038, -0.07679, 0.06272), (0.02291, -0.08139, 0.08908), (0.009654, -0.07652, 0.06119), (0.02605, -0.07897, 0.0534), (0.02605, 0.1227, 0.0534), (0.009654, 0.1218, 0.06119), (0.02291, 0.1267, 0.08908), (0.049, 0.1284, 0.07883), (-0.0191, 0.1032, -0.06449), (0.049, -0.08548, 0.07883), (0.03789, -0.0814, 0.05545), (-0.04456, 0.02225, -0.1181), (-0.03647, -0.003481, -0.1011), (-0.0185, -0.06048, -0.06323), (-0.02736, -0.05916, -0.05902), (-0.04374, -0.007233, -0.09347), (-0.053, 0.02226, -0.113), (-0.002218, -0.06851, -0.006101), (0.009101, -0.07075, -0.005142), (-0.02766, 0.1028, -0.05964)], [], [(22, 20, 21, 26, 25), (1, 0, 30, 10), (30, 0, 3, 23, 18, 38), (25, 24, 4, 22), (27, 28, 39, 6, 5, 7), (8, 26, 21, 29), (32, 31, 9, 8, 29, 2, 19, 33), (12, 36, 39, 28), (12, 14, 35, 36), (15, 34, 35, 14), (17, 37, 4, 24, 11, 13, 16), (38, 18, 34, 15)])
_k = set([(0, 1), (0, 3), (1, 10), (2, 19), (2, 29), (3, 23), (4, 22), (4, 37), (5, 6), (5, 7), (6, 39), (7, 27), (8, 9), (8, 26), (9, 31), (10, 30), (11, 13), (11, 24), (12, 14), (12, 28), (13, 16), (14, 15), (15, 38), (16, 17), (17, 37), (18, 23), (18, 34), (19, 33), (20, 21), (20, 22), (21, 29), (24, 25), (25, 26), (27, 28), (30, 38), (31, 32), (32, 33), (34, 35), (35, 36), (36, 39)])
me_cube_cell_009.attributes.new('sharp_edge', 'BOOLEAN', 'EDGE').data.foreach_set('value', [ (min(e.vertices), max(e.vertices)) in _k for e in me_cube_cell_009.edges])
_uv = me_cube_cell_009.uv_layers.new(name='UVMap')
_uv.uv.foreach_set('vector', [0.03854, 0.3962, 0.03686, 0.3964, 0.007952, 0.3995, 0.007952, 0.1608, 0.03854, 0.164, 0.4369, 0.3483, 0.3981, 0.0, 0.4834, 0.0, 0.5178, 0.309, 1.0, 0.5166, 1.0, 0.6019, 0.9847, 0.5888, 0.954, 0.5073, 0.3591, 0.0, 0.3942, 0.0, 0.6829, 0.6335, 0.7007, 0.6325, 0.7007, 0.8685, 0.6829, 0.8656, 0.5957, 0.1877, 0.636, 0.636, 0.5809, 0.5809, 0.9939, 0.4437, 0.401, 0.3738, 0.5213, 0.07946, 0.9391, 0.4023, 0.9119, 0.4004, 0.9119, 0.1617, 0.9391, 0.157, 0.5249, 0.251, 0.5432, 0.2806, 0.4857, 0.3734, 0.3319, 0.4023, 0.3319, 0.157, 0.357, 0.1617, 0.422, 0.1739, 0.4843, 0.1857, 0.5593, 0.5593, 0.495, 0.495, 0.5809, 0.0, 0.636, 0.0, 1.0, 0.5593, 0.6211, 0.6211, 0.5658, 0.5658, 1.0, 0.495, 0.3698, 0.0, 0.4259, 0.0, 1.0, 0.5658, 1.0, 0.6211, 0.7727, 0.1547, 0.8307, 0.1437, 0.896, 0.1315, 0.896, 0.3675, 0.772, 0.3443, 0.7135, 0.25, 0.7349, 0.2155, 0.3942, 0.3942, 0.3591, 0.3591, 0.5741, 0.0, 0.6302, 0.0])
me_cube_cell_009.materials.append(mat_wood)
me_cube_cell_009.materials.append(mat_material_001)
me_cube_cell_009.update()
me_plane_cell_002 = bpy.data.meshes.new('Plane_cell.002')
me_plane_cell_002.from_pydata([(-0.03241, 0.2068, -0.06822), (-0.03241, -0.2068, -0.06822), (0.04717, -0.2068, 0.09927), (0.01766, 0.2068, 0.03716), (-0.03106, 0.2068, -0.06886), (-0.03106, -0.2068, -0.06886), (0.04853, -0.2068, 0.09863), (0.01901, 0.2068, 0.03652)], [], [(0, 1, 2, 3), (4, 7, 6, 5), (0, 3, 7, 4), (1, 0, 4, 5), (2, 1, 5, 6), (3, 2, 6, 7)])
_uv = me_plane_cell_002.uv_layers.new(name='UVMap')
_uv.uv.foreach_set('vector', [0.0, 0.0, 1.0, 0.0, 1.0, 0.7442, 0.0, 0.4682, 0.0, 0.0, 0.0, 0.4682, 1.0, 0.7442, 1.0, 0.0, 0.0, 0.0, 0.0, 0.4682, 0.0, 0.4682, 0.0, 0.0, 1.0, 0.0, 0.0, 0.0, 0.0, 0.0, 1.0, 0.0, 1.0, 0.7442, 1.0, 0.0, 1.0, 0.0, 1.0, 0.7442, 0.0, 0.4682, 1.0, 0.7442, 1.0, 0.7442, 0.0, 0.4682])
me_plane_cell_002.materials.append(mat_material_001)
me_plane_cell_002.update()
me_plane_cell_003 = bpy.data.meshes.new('Plane_cell.003')
me_plane_cell_003.from_pydata([(0.02096, 0.2068, 0.04412), (0.02096, -0.2068, 0.04412), (-0.03573, 0.2068, -0.0752), (-0.006193, -0.2068, -0.01303), (0.02232, 0.2068, 0.04347), (0.02232, -0.2068, 0.04347), (-0.03438, 0.2068, -0.07584), (-0.004838, -0.2068, -0.01368)], [], [(3, 1, 0, 2), (7, 6, 4, 5), (3, 2, 6, 7), (1, 3, 7, 5), (0, 1, 5, 4), (2, 0, 4, 6)])
_uv = me_plane_cell_003.uv_layers.new(name='UVMap')
_uv.uv.foreach_set('vector', [1.0, 0.7461, 1.0, 1.0, 0.0, 1.0, 0.0, 0.4699, 1.0, 0.7461, 0.0, 0.4699, 0.0, 1.0, 1.0, 1.0, 1.0, 0.7461, 0.0, 0.4699, 0.0, 0.4699, 1.0, 0.7461, 1.0, 1.0, 1.0, 0.7461, 1.0, 0.7461, 1.0, 1.0, 0.0, 1.0, 1.0, 1.0, 1.0, 1.0, 0.0, 1.0, 0.0, 0.4699, 0.0, 1.0, 0.0, 1.0, 0.0, 0.4699])
me_plane_cell_003.materials.append(mat_material_001)
me_plane_cell_003.update()

# ---- objects
ob_cube_noimp = bpy.data.objects.new('Cube-noimp', me_cube_001)
ob_plane_noimp = bpy.data.objects.new('Plane-noimp', me_plane)
ob_cube_cell = bpy.data.objects.new('Cube_cell', me_cube_cell_010)
ob_cube_cell_001 = bpy.data.objects.new('Cube_cell.001', me_cube_cell_011)
ob_cube_cell_002 = bpy.data.objects.new('Cube_cell.002', me_cube_cell_001)
ob_cube_cell_003 = bpy.data.objects.new('Cube_cell.003', me_cube_cell_002)
ob_cube_cell_004 = bpy.data.objects.new('Cube_cell.004', me_cube_cell_003)
ob_cube_cell_005 = bpy.data.objects.new('Cube_cell.005', me_cube_cell_004)
ob_cube_cell_006 = bpy.data.objects.new('Cube_cell.006', me_cube_cell_005)
ob_cube_cell_007 = bpy.data.objects.new('Cube_cell.007', me_cube_cell_006)
ob_cube_cell_008 = bpy.data.objects.new('Cube_cell.008', me_cube_cell_007)
ob_cube_cell_009 = bpy.data.objects.new('Cube_cell.009', me_cube_cell_008)
ob_cube_cell_010 = bpy.data.objects.new('Cube_cell.010', me_cube_cell_009)
ob_plane_cell = bpy.data.objects.new('Plane_cell', me_plane_cell_002)
ob_plane_cell_001 = bpy.data.objects.new('Plane_cell.001', me_plane_cell_003)

# ---- transforms, parenting, visibility, modifiers, constraints
ob_cube_noimp.location = (0.0, 0.0, 0.0)
ob_plane_noimp.location = (-0.8906, 0.8348, 0.02928)
ob_plane_noimp.rotation_euler = (0.952, -0.0, -1.566)
ob_cube_cell.location = (0.07643, -0.05233, -0.005289)
ob_cube_cell_001.location = (0.1324, 0.003772, -0.08184)
ob_cube_cell_002.location = (-0.1056, 0.1747, -0.1327)
ob_cube_cell_003.location = (0.02513, 0.1748, 0.1252)
ob_cube_cell_004.location = (0.1248, -0.1095, -0.07116)
ob_cube_cell_005.location = (-0.01502, -0.2106, 0.05465)
ob_cube_cell_006.location = (-0.008831, 0.1241, 0.06988)
ob_cube_cell_007.location = (0.01167, 0.1745, 0.1298)
ob_cube_cell_008.location = (-0.08172, 0.06541, -0.0855)
ob_cube_cell_009.location = (-0.0729, -0.1654, -0.06895)
ob_cube_cell_010.location = (-0.01343, -0.07467, 0.05294)
ob_plane_cell.location = (-0.06326, -0.0524, -0.04986)
ob_plane_cell_001.location = (-0.009692, -0.0524, 0.06287)

# ---- collection membership
col_collection.objects.link(ob_cube_noimp)
col_collection.objects.link(ob_plane_noimp)
col_collection.objects.link(ob_cube_cell)
col_collection.objects.link(ob_cube_cell_001)
col_collection.objects.link(ob_cube_cell_002)
col_collection.objects.link(ob_cube_cell_003)
col_collection.objects.link(ob_cube_cell_004)
col_collection.objects.link(ob_cube_cell_005)
col_collection.objects.link(ob_cube_cell_006)
col_collection.objects.link(ob_cube_cell_007)
col_collection.objects.link(ob_cube_cell_008)
col_collection.objects.link(ob_cube_cell_009)
col_collection.objects.link(ob_cube_cell_010)
col_collection.objects.link(ob_plane_cell)
col_collection.objects.link(ob_plane_cell_001)

# ---- scene / render settings (as saved in the file)
scene.frame_start = 1; scene.frame_end = 250; scene.frame_set(48)
scene.render.engine = 'BLENDER_EEVEE_NEXT'
bpy.context.view_layer.update()

# ---- added for rendering (the .blend has no active camera and no usable light): camera, sun
cam_auto = bpy.data.cameras.new('AutoCamera')
cam_auto.lens = 50.0
cam_auto.sensor_width = 36.0
cam_auto.clip_end = 1000.0
ob_auto_camera = bpy.data.objects.new('AutoCamera', cam_auto)
scene.collection.objects.link(ob_auto_camera)
ob_auto_camera.location = (3.51358, -3.90946, 3.20563)
ob_auto_camera.rotation_euler = (1.09748, -7.21219e-08, 0.694738)
scene.camera = ob_auto_camera
light_auto_sun = bpy.data.lights.new('AutoSun', 'SUN')
light_auto_sun.energy = 3.0
light_auto_sun.angle = 0.0523599
ob_auto_sun = bpy.data.objects.new('AutoSun', light_auto_sun)
scene.collection.objects.link(ob_auto_sun)
ob_auto_sun.rotation_euler = (0.872665, 0.174533, 0.523599)
bpy.context.view_layer.update()
